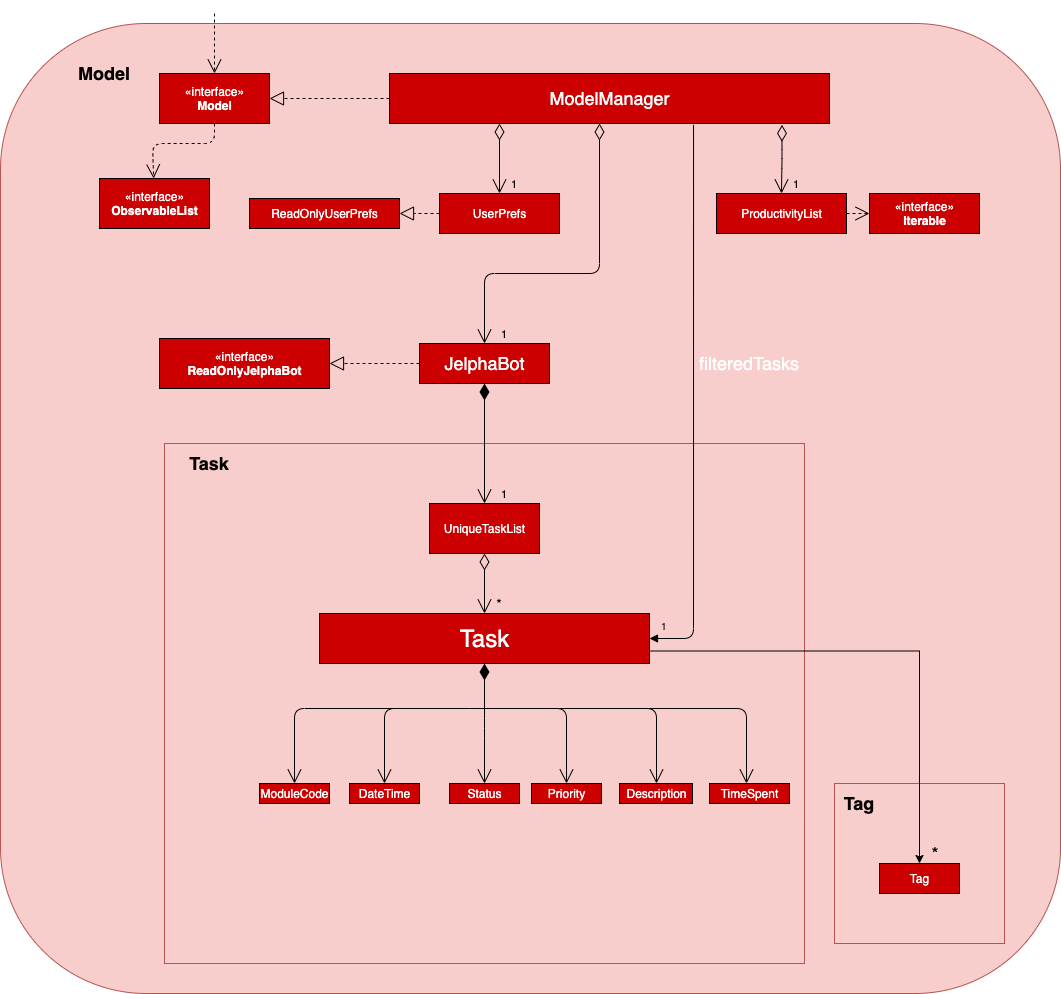

The diagram above was exported from draw.io. Its source (the exported page's mxGraphModel, read from the mxfile embedded in the PNG):
<mxGraphModel dx="2066" dy="1082" grid="1" gridSize="10" guides="1" tooltips="1" connect="1" arrows="1" fold="1" page="1" pageScale="1.5" pageWidth="1169" pageHeight="826" background="none" math="0" shadow="0">
  <root>
    <mxCell id="0" style=";html=1;" />
    <mxCell id="1" style=";html=1;" parent="0" />
    <mxCell id="aXeWu07LrjrbVsREpI8M-2" value="" style="rounded=1;whiteSpace=wrap;html=1;fillColor=#f8cecc;strokeColor=#b85450;" vertex="1" parent="1">
      <mxGeometry x="311" y="135" width="1060" height="970" as="geometry" />
    </mxCell>
    <mxCell id="ubbYX55TN4YSJDiMVDK7-71" value="" style="rounded=0;whiteSpace=wrap;html=1;shadow=0;fillColor=#f8cecc;strokeColor=#b85450;" parent="1" vertex="1">
      <mxGeometry x="1145" y="895" width="170" height="160" as="geometry" />
    </mxCell>
    <mxCell id="ubbYX55TN4YSJDiMVDK7-61" value="" style="rounded=0;whiteSpace=wrap;html=1;shadow=0;fillColor=#f8cecc;strokeColor=#b85450;" parent="1" vertex="1">
      <mxGeometry x="475" y="555" width="640" height="520" as="geometry" />
    </mxCell>
    <mxCell id="ubbYX55TN4YSJDiMVDK7-2" value="&lt;b&gt;&lt;font style=&quot;font-size: 18px&quot;&gt;Model&lt;/font&gt;&lt;/b&gt;" style="text;html=1;strokeColor=none;fillColor=none;align=center;verticalAlign=middle;whiteSpace=wrap;rounded=0;" parent="1" vertex="1">
      <mxGeometry x="360" y="155" width="110" height="60" as="geometry" />
    </mxCell>
    <mxCell id="ubbYX55TN4YSJDiMVDK7-6" value="&lt;font color=&quot;#ffffff&quot; style=&quot;font-size: 18px&quot;&gt;JelphaBot&lt;/font&gt;" style="html=1;fillColor=#CC0000;" parent="1" vertex="1">
      <mxGeometry x="730" y="455" width="130" height="40" as="geometry" />
    </mxCell>
    <mxCell id="ubbYX55TN4YSJDiMVDK7-8" value="&lt;font color=&quot;#ffffff&quot;&gt;&lt;font style=&quot;font-size: 18px&quot;&gt;ModelManager&lt;/font&gt;&lt;br&gt;&lt;/font&gt;" style="html=1;fillColor=#CC0000;" parent="1" vertex="1">
      <mxGeometry x="700" y="185" width="440" height="50" as="geometry" />
    </mxCell>
    <mxCell id="ubbYX55TN4YSJDiMVDK7-9" value="&lt;font color=&quot;#ffffff&quot;&gt;UserPrefs&lt;/font&gt;" style="html=1;fillColor=#CC0000;" parent="1" vertex="1">
      <mxGeometry x="750" y="305" width="120" height="40" as="geometry" />
    </mxCell>
    <mxCell id="ubbYX55TN4YSJDiMVDK7-10" value="&lt;font color=&quot;#ffffff&quot;&gt;ReadOnlyUserPrefs&lt;/font&gt;" style="html=1;fillColor=#CC0000;" parent="1" vertex="1">
      <mxGeometry x="560" y="310" width="150" height="30" as="geometry" />
    </mxCell>
    <mxCell id="ubbYX55TN4YSJDiMVDK7-11" value="&lt;font color=&quot;#ffffff&quot;&gt;«interface»&lt;br&gt;&lt;/font&gt;&lt;b&gt;&lt;font color=&quot;#ffffff&quot;&gt;Model&lt;/font&gt;&lt;br&gt;&lt;/b&gt;" style="html=1;fillColor=#CC0000;rotation=0;" parent="1" vertex="1">
      <mxGeometry x="470" y="185" width="110" height="50" as="geometry" />
    </mxCell>
    <mxCell id="ubbYX55TN4YSJDiMVDK7-12" value="&lt;font color=&quot;#ffffff&quot;&gt;UniqueTaskList&lt;/font&gt;" style="html=1;fillColor=#CC0000;" parent="1" vertex="1">
      <mxGeometry x="740" y="615" width="110" height="50" as="geometry" />
    </mxCell>
    <mxCell id="ubbYX55TN4YSJDiMVDK7-14" value="&lt;font color=&quot;#ffffff&quot;&gt;«interface»&lt;br&gt;&lt;b&gt;ObservableList&lt;/b&gt;&lt;/font&gt;" style="html=1;fillColor=#CC0000;" parent="1" vertex="1">
      <mxGeometry x="410" y="290" width="110" height="50" as="geometry" />
    </mxCell>
    <mxCell id="ubbYX55TN4YSJDiMVDK7-23" value="" style="endArrow=block;dashed=1;endFill=0;endSize=12;html=1;exitX=0;exitY=0.5;exitDx=0;exitDy=0;entryX=1;entryY=0.5;entryDx=0;entryDy=0;fillColor=#FF3333;" parent="1" source="ubbYX55TN4YSJDiMVDK7-8" target="ubbYX55TN4YSJDiMVDK7-11" edge="1">
      <mxGeometry width="160" relative="1" as="geometry">
        <mxPoint x="590" y="285" as="sourcePoint" />
        <mxPoint x="750" y="285" as="targetPoint" />
      </mxGeometry>
    </mxCell>
    <mxCell id="ubbYX55TN4YSJDiMVDK7-24" value="" style="endArrow=open;endSize=12;dashed=1;html=1;fillColor=#FF6666;" parent="1" edge="1">
      <mxGeometry width="160" relative="1" as="geometry">
        <mxPoint x="525" y="125" as="sourcePoint" />
        <mxPoint x="525" y="185" as="targetPoint" />
      </mxGeometry>
    </mxCell>
    <mxCell id="ubbYX55TN4YSJDiMVDK7-29" value="&lt;span style=&quot;background-color: rgb(255 , 204 , 204)&quot;&gt;1&lt;/span&gt;" style="endArrow=open;html=1;endSize=12;startArrow=diamondThin;startSize=14;startFill=0;edgeStyle=orthogonalEdgeStyle;align=left;verticalAlign=bottom;exitX=0.25;exitY=1;exitDx=0;exitDy=0;" parent="1" source="ubbYX55TN4YSJDiMVDK7-8" target="ubbYX55TN4YSJDiMVDK7-9" edge="1">
      <mxGeometry x="1" y="10" relative="1" as="geometry">
        <mxPoint x="780" y="275" as="sourcePoint" />
        <mxPoint x="940" y="275" as="targetPoint" />
        <Array as="points" />
        <mxPoint as="offset" />
      </mxGeometry>
    </mxCell>
    <mxCell id="ubbYX55TN4YSJDiMVDK7-30" value="&lt;span style=&quot;background-color: rgb(255 , 204 , 204)&quot;&gt;1&lt;/span&gt;" style="endArrow=open;html=1;endSize=12;startArrow=diamondThin;startSize=14;startFill=0;edgeStyle=orthogonalEdgeStyle;align=left;verticalAlign=bottom;fillColor=#FF6666;" parent="1" target="ubbYX55TN4YSJDiMVDK7-6" edge="1">
      <mxGeometry x="1" y="15" relative="1" as="geometry">
        <mxPoint x="910" y="235" as="sourcePoint" />
        <mxPoint x="950" y="395" as="targetPoint" />
        <Array as="points">
          <mxPoint x="910" y="385" />
          <mxPoint x="795" y="385" />
        </Array>
        <mxPoint as="offset" />
      </mxGeometry>
    </mxCell>
    <mxCell id="ubbYX55TN4YSJDiMVDK7-32" value="" style="endArrow=block;dashed=1;endFill=0;endSize=12;html=1;" parent="1" target="ubbYX55TN4YSJDiMVDK7-10" edge="1">
      <mxGeometry width="160" relative="1" as="geometry">
        <mxPoint x="750" y="325" as="sourcePoint" />
        <mxPoint x="910" y="325" as="targetPoint" />
      </mxGeometry>
    </mxCell>
    <mxCell id="ubbYX55TN4YSJDiMVDK7-36" value="" style="endArrow=open;endSize=12;dashed=1;html=1;exitX=0.5;exitY=1;exitDx=0;exitDy=0;" parent="1" source="ubbYX55TN4YSJDiMVDK7-11" target="ubbYX55TN4YSJDiMVDK7-14" edge="1">
      <mxGeometry width="160" relative="1" as="geometry">
        <mxPoint x="480" y="255" as="sourcePoint" />
        <mxPoint x="640" y="255" as="targetPoint" />
        <Array as="points">
          <mxPoint x="525" y="255" />
          <mxPoint x="463" y="255" />
        </Array>
      </mxGeometry>
    </mxCell>
    <mxCell id="ubbYX55TN4YSJDiMVDK7-39" value="&lt;font color=&quot;#ffffff&quot;&gt;«interface»&lt;br&gt;&lt;b&gt;ReadOnlyJelphaBot&lt;/b&gt;&lt;/font&gt;" style="html=1;fillColor=#CC0000;" parent="1" vertex="1">
      <mxGeometry x="470" y="450" width="170" height="50" as="geometry" />
    </mxCell>
    <mxCell id="ubbYX55TN4YSJDiMVDK7-40" value="" style="endArrow=block;dashed=1;endFill=0;endSize=12;html=1;entryX=1;entryY=0.5;entryDx=0;entryDy=0;" parent="1" target="ubbYX55TN4YSJDiMVDK7-39" edge="1">
      <mxGeometry width="160" relative="1" as="geometry">
        <mxPoint x="730" y="475" as="sourcePoint" />
        <mxPoint x="880" y="475" as="targetPoint" />
      </mxGeometry>
    </mxCell>
    <mxCell id="ubbYX55TN4YSJDiMVDK7-42" value="&lt;font color=&quot;#ffffff&quot;&gt;ProductivityList&lt;/font&gt;" style="html=1;fillColor=#CC0000;" parent="1" vertex="1">
      <mxGeometry x="1027" y="305" width="130" height="40" as="geometry" />
    </mxCell>
    <mxCell id="ubbYX55TN4YSJDiMVDK7-43" value="&lt;span style=&quot;background-color: rgb(255 , 204 , 204)&quot;&gt;1&lt;/span&gt;" style="endArrow=open;html=1;endSize=12;startArrow=diamondThin;startSize=14;startFill=0;edgeStyle=orthogonalEdgeStyle;align=left;verticalAlign=bottom;entryX=0.5;entryY=0;entryDx=0;entryDy=0;exitX=0.892;exitY=1.027;exitDx=0;exitDy=0;exitPerimeter=0;" parent="1" source="ubbYX55TN4YSJDiMVDK7-8" target="ubbYX55TN4YSJDiMVDK7-42" edge="1">
      <mxGeometry x="1" y="10" relative="1" as="geometry">
        <mxPoint x="1076" y="235" as="sourcePoint" />
        <mxPoint x="1310" y="265" as="targetPoint" />
        <mxPoint as="offset" />
      </mxGeometry>
    </mxCell>
    <mxCell id="ubbYX55TN4YSJDiMVDK7-45" value="&lt;font color=&quot;#ffffff&quot;&gt;«interface»&lt;br&gt;&lt;b&gt;Iterable&lt;/b&gt;&lt;/font&gt;" style="html=1;fillColor=#CC0000;" parent="1" vertex="1">
      <mxGeometry x="1180" y="305" width="110" height="40" as="geometry" />
    </mxCell>
    <mxCell id="ubbYX55TN4YSJDiMVDK7-46" value="" style="endArrow=open;endSize=12;dashed=1;html=1;entryX=0;entryY=0.5;entryDx=0;entryDy=0;exitX=1;exitY=0.5;exitDx=0;exitDy=0;" parent="1" source="ubbYX55TN4YSJDiMVDK7-42" target="ubbYX55TN4YSJDiMVDK7-45" edge="1">
      <mxGeometry width="160" relative="1" as="geometry">
        <mxPoint x="1080" y="415" as="sourcePoint" />
        <mxPoint x="1240" y="415" as="targetPoint" />
      </mxGeometry>
    </mxCell>
    <mxCell id="ubbYX55TN4YSJDiMVDK7-47" value="&lt;span style=&quot;background-color: rgb(255 , 204 , 204)&quot;&gt;1&lt;/span&gt;" style="endArrow=open;html=1;endSize=12;startArrow=diamondThin;startSize=14;startFill=1;edgeStyle=orthogonalEdgeStyle;align=left;verticalAlign=bottom;entryX=0.5;entryY=0;entryDx=0;entryDy=0;exitX=0.5;exitY=1;exitDx=0;exitDy=0;" parent="1" source="ubbYX55TN4YSJDiMVDK7-6" target="ubbYX55TN4YSJDiMVDK7-12" edge="1">
      <mxGeometry x="1" y="15" relative="1" as="geometry">
        <mxPoint x="780" y="545" as="sourcePoint" />
        <mxPoint x="940" y="545" as="targetPoint" />
        <mxPoint as="offset" />
      </mxGeometry>
    </mxCell>
    <mxCell id="ubbYX55TN4YSJDiMVDK7-53" value="" style="endArrow=open;html=1;endSize=12;startArrow=diamondThin;startSize=14;startFill=0;edgeStyle=orthogonalEdgeStyle;align=left;verticalAlign=bottom;exitX=0.5;exitY=1;exitDx=0;exitDy=0;" parent="1" source="ubbYX55TN4YSJDiMVDK7-12" target="ubbYX55TN4YSJDiMVDK7-54" edge="1">
      <mxGeometry x="-1" y="3" relative="1" as="geometry">
        <mxPoint x="730" y="725" as="sourcePoint" />
        <mxPoint x="890" y="725" as="targetPoint" />
      </mxGeometry>
    </mxCell>
    <mxCell id="ubbYX55TN4YSJDiMVDK7-74" style="edgeStyle=orthogonalEdgeStyle;rounded=0;orthogonalLoop=1;jettySize=auto;html=1;exitX=1;exitY=0.75;exitDx=0;exitDy=0;entryX=0.5;entryY=0;entryDx=0;entryDy=0;" parent="1" source="ubbYX55TN4YSJDiMVDK7-54" target="ubbYX55TN4YSJDiMVDK7-73" edge="1">
      <mxGeometry relative="1" as="geometry" />
    </mxCell>
    <mxCell id="ubbYX55TN4YSJDiMVDK7-54" value="&lt;font style=&quot;font-size: 24px&quot; color=&quot;#ffffff&quot;&gt;Task&lt;/font&gt;" style="html=1;fillColor=#CC0000;" parent="1" vertex="1">
      <mxGeometry x="630" y="725" width="330" height="50" as="geometry" />
    </mxCell>
    <mxCell id="ubbYX55TN4YSJDiMVDK7-55" value="&lt;font style=&quot;font-size: 14px&quot;&gt;*&lt;/font&gt;" style="text;html=1;strokeColor=none;fillColor=none;align=center;verticalAlign=middle;whiteSpace=wrap;rounded=0;" parent="1" vertex="1">
      <mxGeometry x="790" y="705" width="40" height="20" as="geometry" />
    </mxCell>
    <mxCell id="ubbYX55TN4YSJDiMVDK7-57" value="" style="endArrow=block;endFill=1;html=1;edgeStyle=orthogonalEdgeStyle;align=left;verticalAlign=top;exitX=0.691;exitY=1.027;exitDx=0;exitDy=0;exitPerimeter=0;entryX=1;entryY=0.5;entryDx=0;entryDy=0;" parent="1" source="ubbYX55TN4YSJDiMVDK7-8" target="ubbYX55TN4YSJDiMVDK7-54" edge="1">
      <mxGeometry x="-0.1813" y="9" relative="1" as="geometry">
        <mxPoint x="970" y="535" as="sourcePoint" />
        <mxPoint x="1130" y="535" as="targetPoint" />
        <mxPoint as="offset" />
      </mxGeometry>
    </mxCell>
    <mxCell id="ubbYX55TN4YSJDiMVDK7-58" value="&lt;span style=&quot;background-color: rgb(255 , 204 , 204)&quot;&gt;1&lt;/span&gt;" style="resizable=0;html=1;align=left;verticalAlign=bottom;labelBackgroundColor=#ffffff;fontSize=10;" parent="ubbYX55TN4YSJDiMVDK7-57" connectable="0" vertex="1">
      <mxGeometry x="-1" relative="1" as="geometry">
        <mxPoint x="-34.040000000000006" y="508.65" as="offset" />
      </mxGeometry>
    </mxCell>
    <mxCell id="ubbYX55TN4YSJDiMVDK7-62" value="&lt;b&gt;&lt;font style=&quot;font-size: 18px&quot;&gt;Task&lt;/font&gt;&lt;/b&gt;" style="text;html=1;strokeColor=none;fillColor=none;align=center;verticalAlign=middle;whiteSpace=wrap;rounded=0;shadow=0;" parent="1" vertex="1">
      <mxGeometry x="500" y="565" width="40" height="20" as="geometry" />
    </mxCell>
    <mxCell id="ubbYX55TN4YSJDiMVDK7-65" value="&lt;font color=&quot;#ffffff&quot;&gt;ModuleCode&lt;/font&gt;" style="html=1;shadow=0;fillColor=#CC0000;" parent="1" vertex="1">
      <mxGeometry x="570" y="895" width="70" height="20" as="geometry" />
    </mxCell>
    <mxCell id="ubbYX55TN4YSJDiMVDK7-66" value="&lt;font color=&quot;#ffffff&quot;&gt;Description&lt;/font&gt;" style="html=1;shadow=0;fillColor=#CC0000;" parent="1" vertex="1">
      <mxGeometry x="930" y="895" width="73" height="20" as="geometry" />
    </mxCell>
    <mxCell id="ubbYX55TN4YSJDiMVDK7-67" value="&lt;font color=&quot;#ffffff&quot;&gt;DateTime&lt;/font&gt;" style="html=1;shadow=0;fillColor=#CC0000;" parent="1" vertex="1">
      <mxGeometry x="660" y="895" width="70" height="20" as="geometry" />
    </mxCell>
    <mxCell id="ubbYX55TN4YSJDiMVDK7-68" value="&lt;font color=&quot;#ffffff&quot;&gt;Status&lt;/font&gt;" style="html=1;shadow=0;fillColor=#CC0000;" parent="1" vertex="1">
      <mxGeometry x="760" y="895" width="70" height="20" as="geometry" />
    </mxCell>
    <mxCell id="ubbYX55TN4YSJDiMVDK7-69" value="&lt;font color=&quot;#ffffff&quot;&gt;Priority&lt;/font&gt;" style="html=1;shadow=0;fillColor=#CC0000;" parent="1" vertex="1">
      <mxGeometry x="842" y="895" width="70" height="20" as="geometry" />
    </mxCell>
    <mxCell id="ubbYX55TN4YSJDiMVDK7-70" value="&lt;font color=&quot;#ffffff&quot;&gt;TimeSpent&lt;/font&gt;" style="html=1;shadow=0;fillColor=#CC0000;" parent="1" vertex="1">
      <mxGeometry x="1020" y="895" width="80" height="20" as="geometry" />
    </mxCell>
    <mxCell id="ubbYX55TN4YSJDiMVDK7-72" value="&lt;font style=&quot;font-size: 18px&quot;&gt;&lt;b&gt;Tag&lt;/b&gt;&lt;/font&gt;" style="text;html=1;strokeColor=none;fillColor=none;align=center;verticalAlign=middle;whiteSpace=wrap;rounded=0;shadow=0;" parent="1" vertex="1">
      <mxGeometry x="1150" y="905" width="40" height="20" as="geometry" />
    </mxCell>
    <mxCell id="ubbYX55TN4YSJDiMVDK7-73" value="&lt;font color=&quot;#ffffff&quot;&gt;Tag&lt;/font&gt;" style="html=1;shadow=0;fillColor=#CC0000;" parent="1" vertex="1">
      <mxGeometry x="1190" y="975" width="80" height="30" as="geometry" />
    </mxCell>
    <mxCell id="ubbYX55TN4YSJDiMVDK7-75" value="&lt;font style=&quot;font-size: 18px&quot;&gt;*&lt;/font&gt;" style="text;html=1;strokeColor=none;fillColor=none;align=center;verticalAlign=middle;whiteSpace=wrap;rounded=0;shadow=0;" parent="1" vertex="1">
      <mxGeometry x="1226" y="955" width="40" height="20" as="geometry" />
    </mxCell>
    <mxCell id="ubbYX55TN4YSJDiMVDK7-80" value="" style="endArrow=open;html=1;endSize=12;startArrow=diamondThin;startSize=14;startFill=1;edgeStyle=orthogonalEdgeStyle;align=left;verticalAlign=bottom;exitX=0.5;exitY=1;exitDx=0;exitDy=0;entryX=0.5;entryY=0;entryDx=0;entryDy=0;" parent="1" source="ubbYX55TN4YSJDiMVDK7-54" target="ubbYX55TN4YSJDiMVDK7-68" edge="1">
      <mxGeometry x="-1" y="3" relative="1" as="geometry">
        <mxPoint x="730.28" y="775.5" as="sourcePoint" />
        <mxPoint x="906" y="805" as="targetPoint" />
        <Array as="points">
          <mxPoint x="795" y="840" />
          <mxPoint x="795" y="840" />
        </Array>
      </mxGeometry>
    </mxCell>
    <mxCell id="aXeWu07LrjrbVsREpI8M-3" value="&lt;font style=&quot;font-size: 18px&quot; color=&quot;#ffffff&quot;&gt;filteredTasks&lt;/font&gt;" style="text;html=1;strokeColor=none;fillColor=none;align=center;verticalAlign=middle;whiteSpace=wrap;rounded=0;" vertex="1" parent="1">
      <mxGeometry x="1040" y="465" width="40" height="20" as="geometry" />
    </mxCell>
    <mxCell id="aXeWu07LrjrbVsREpI8M-6" value="" style="endArrow=open;endFill=1;endSize=12;html=1;entryX=0.5;entryY=0;entryDx=0;entryDy=0;" edge="1" parent="1" target="ubbYX55TN4YSJDiMVDK7-67">
      <mxGeometry width="160" relative="1" as="geometry">
        <mxPoint x="780" y="820" as="sourcePoint" />
        <mxPoint x="770" y="990" as="targetPoint" />
        <Array as="points">
          <mxPoint x="695" y="820" />
        </Array>
      </mxGeometry>
    </mxCell>
    <mxCell id="aXeWu07LrjrbVsREpI8M-7" value="" style="endArrow=open;endFill=1;endSize=12;html=1;entryX=0.5;entryY=0;entryDx=0;entryDy=0;" edge="1" parent="1" target="ubbYX55TN4YSJDiMVDK7-65">
      <mxGeometry width="160" relative="1" as="geometry">
        <mxPoint x="720" y="820" as="sourcePoint" />
        <mxPoint x="660" y="840" as="targetPoint" />
        <Array as="points">
          <mxPoint x="605" y="820" />
        </Array>
      </mxGeometry>
    </mxCell>
    <mxCell id="aXeWu07LrjrbVsREpI8M-8" value="" style="endArrow=open;endFill=1;endSize=12;html=1;entryX=0.5;entryY=0;entryDx=0;entryDy=0;" edge="1" parent="1" target="ubbYX55TN4YSJDiMVDK7-69">
      <mxGeometry width="160" relative="1" as="geometry">
        <mxPoint x="780" y="820" as="sourcePoint" />
        <mxPoint x="1010" y="830" as="targetPoint" />
        <Array as="points">
          <mxPoint x="877" y="820" />
        </Array>
      </mxGeometry>
    </mxCell>
    <mxCell id="aXeWu07LrjrbVsREpI8M-9" value="" style="endArrow=open;endFill=1;endSize=12;html=1;entryX=0.5;entryY=0;entryDx=0;entryDy=0;" edge="1" parent="1">
      <mxGeometry width="160" relative="1" as="geometry">
        <mxPoint x="870" y="820" as="sourcePoint" />
        <mxPoint x="967" y="895" as="targetPoint" />
        <Array as="points">
          <mxPoint x="967" y="820" />
        </Array>
      </mxGeometry>
    </mxCell>
    <mxCell id="aXeWu07LrjrbVsREpI8M-10" value="" style="endArrow=open;endFill=1;endSize=12;html=1;" edge="1" parent="1">
      <mxGeometry width="160" relative="1" as="geometry">
        <mxPoint x="960" y="820" as="sourcePoint" />
        <mxPoint x="1057" y="895" as="targetPoint" />
        <Array as="points">
          <mxPoint x="1057" y="820" />
        </Array>
      </mxGeometry>
    </mxCell>
  </root>
</mxGraphModel>